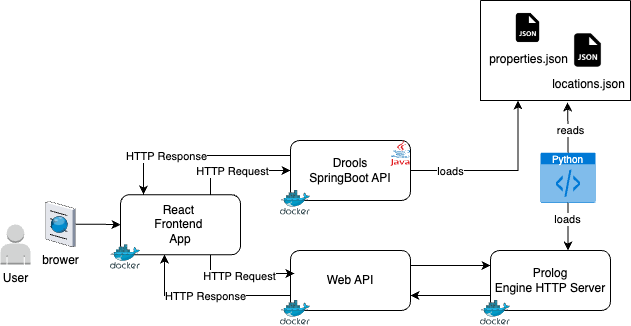

The diagram above was exported from draw.io. Its source (the exported page's mxGraphModel, read from the mxfile embedded in the PNG):
<mxGraphModel dx="1026" dy="574" grid="1" gridSize="10" guides="1" tooltips="1" connect="1" arrows="1" fold="1" page="1" pageScale="1" pageWidth="827" pageHeight="1169" math="0" shadow="0">
  <root>
    <mxCell id="0" />
    <mxCell id="1" parent="0" />
    <mxCell id="F2Tms51lxlqqpkvGZHM5-10" value="" style="edgeStyle=orthogonalEdgeStyle;rounded=0;orthogonalLoop=1;jettySize=auto;html=1;" edge="1" parent="1" source="F2Tms51lxlqqpkvGZHM5-9" target="Tw0_Up1_rwPiwRqKVzCT-6">
      <mxGeometry relative="1" as="geometry" />
    </mxCell>
    <mxCell id="F2Tms51lxlqqpkvGZHM5-13" value="" style="group" vertex="1" connectable="0" parent="1">
      <mxGeometry x="60" y="341" width="74.87" height="63" as="geometry" />
    </mxCell>
    <mxCell id="F2Tms51lxlqqpkvGZHM5-7" value="User" style="outlineConnect=0;dashed=0;verticalLabelPosition=bottom;verticalAlign=top;align=center;html=1;shape=mxgraph.aws3.user;fillColor=#D2D3D3;gradientColor=none;" vertex="1" parent="F2Tms51lxlqqpkvGZHM5-13">
      <mxGeometry y="23" width="30" height="40" as="geometry" />
    </mxCell>
    <mxCell id="F2Tms51lxlqqpkvGZHM5-9" value="brower" style="verticalLabelPosition=bottom;sketch=0;aspect=fixed;html=1;verticalAlign=top;strokeColor=none;align=center;outlineConnect=0;shape=mxgraph.citrix.browser;" vertex="1" parent="F2Tms51lxlqqpkvGZHM5-13">
      <mxGeometry x="45.129999999999995" width="29.74" height="45.4" as="geometry" />
    </mxCell>
    <mxCell id="F2Tms51lxlqqpkvGZHM5-14" value="" style="group" vertex="1" connectable="0" parent="1">
      <mxGeometry x="170" y="334.2" width="130" height="74.60000000000002" as="geometry" />
    </mxCell>
    <mxCell id="Tw0_Up1_rwPiwRqKVzCT-6" value="React&amp;nbsp;&lt;br&gt;Frontend&amp;nbsp;&lt;br&gt;App" style="rounded=1;whiteSpace=wrap;html=1;" parent="F2Tms51lxlqqpkvGZHM5-14" vertex="1">
      <mxGeometry x="10" width="120" height="60" as="geometry" />
    </mxCell>
    <mxCell id="Tw0_Up1_rwPiwRqKVzCT-7" value="" style="image;sketch=0;aspect=fixed;html=1;points=[];align=center;fontSize=12;image=img/lib/mscae/Docker.svg;" parent="F2Tms51lxlqqpkvGZHM5-14" vertex="1">
      <mxGeometry y="50" width="30" height="24.6" as="geometry" />
    </mxCell>
    <mxCell id="F2Tms51lxlqqpkvGZHM5-15" value="" style="group" vertex="1" connectable="0" parent="1">
      <mxGeometry x="340" y="280" width="130" height="74.60000000000005" as="geometry" />
    </mxCell>
    <mxCell id="Tw0_Up1_rwPiwRqKVzCT-2" value="Drools&lt;div&gt;SpringBoot API&lt;/div&gt;" style="rounded=1;whiteSpace=wrap;html=1;" parent="F2Tms51lxlqqpkvGZHM5-15" vertex="1">
      <mxGeometry x="10" width="120" height="60" as="geometry" />
    </mxCell>
    <mxCell id="Tw0_Up1_rwPiwRqKVzCT-3" value="" style="image;sketch=0;aspect=fixed;html=1;points=[];align=center;fontSize=12;image=img/lib/mscae/Docker.svg;" parent="F2Tms51lxlqqpkvGZHM5-15" vertex="1">
      <mxGeometry y="50.00000000000003" width="30" height="24.6" as="geometry" />
    </mxCell>
    <mxCell id="F2Tms51lxlqqpkvGZHM5-1" value="" style="dashed=0;outlineConnect=0;html=1;align=center;labelPosition=center;verticalLabelPosition=bottom;verticalAlign=top;shape=mxgraph.weblogos.java" vertex="1" parent="F2Tms51lxlqqpkvGZHM5-15">
      <mxGeometry x="110" width="20" height="25.4" as="geometry" />
    </mxCell>
    <mxCell id="F2Tms51lxlqqpkvGZHM5-16" value="" style="group" vertex="1" connectable="0" parent="1">
      <mxGeometry x="540" y="390" width="130" height="74.6" as="geometry" />
    </mxCell>
    <mxCell id="Tw0_Up1_rwPiwRqKVzCT-4" value="Prolog&lt;br&gt;Engine HTTP Server" style="rounded=1;whiteSpace=wrap;html=1;" parent="F2Tms51lxlqqpkvGZHM5-16" vertex="1">
      <mxGeometry x="10" width="120" height="60" as="geometry" />
    </mxCell>
    <mxCell id="Tw0_Up1_rwPiwRqKVzCT-5" value="" style="image;sketch=0;aspect=fixed;html=1;points=[];align=center;fontSize=12;image=img/lib/mscae/Docker.svg;" parent="F2Tms51lxlqqpkvGZHM5-16" vertex="1">
      <mxGeometry y="50" width="30" height="24.6" as="geometry" />
    </mxCell>
    <mxCell id="F2Tms51lxlqqpkvGZHM5-17" value="" style="group" vertex="1" connectable="0" parent="1">
      <mxGeometry x="340" y="390" width="130" height="74.60000000000002" as="geometry" />
    </mxCell>
    <mxCell id="Tw0_Up1_rwPiwRqKVzCT-8" value="Web API" style="rounded=1;whiteSpace=wrap;html=1;" parent="F2Tms51lxlqqpkvGZHM5-17" vertex="1">
      <mxGeometry x="10" width="120" height="60" as="geometry" />
    </mxCell>
    <mxCell id="Tw0_Up1_rwPiwRqKVzCT-9" value="" style="image;sketch=0;aspect=fixed;html=1;points=[];align=center;fontSize=12;image=img/lib/mscae/Docker.svg;" parent="F2Tms51lxlqqpkvGZHM5-17" vertex="1">
      <mxGeometry y="50" width="30" height="24.6" as="geometry" />
    </mxCell>
    <mxCell id="F2Tms51lxlqqpkvGZHM5-18" style="edgeStyle=orthogonalEdgeStyle;rounded=0;orthogonalLoop=1;jettySize=auto;html=1;exitX=1;exitY=0.25;exitDx=0;exitDy=0;entryX=0;entryY=0.25;entryDx=0;entryDy=0;" edge="1" parent="1" source="Tw0_Up1_rwPiwRqKVzCT-8" target="Tw0_Up1_rwPiwRqKVzCT-4">
      <mxGeometry relative="1" as="geometry" />
    </mxCell>
    <mxCell id="F2Tms51lxlqqpkvGZHM5-19" style="edgeStyle=orthogonalEdgeStyle;rounded=0;orthogonalLoop=1;jettySize=auto;html=1;exitX=0;exitY=0.75;exitDx=0;exitDy=0;entryX=1;entryY=0.75;entryDx=0;entryDy=0;" edge="1" parent="1" source="Tw0_Up1_rwPiwRqKVzCT-4" target="Tw0_Up1_rwPiwRqKVzCT-8">
      <mxGeometry relative="1" as="geometry" />
    </mxCell>
    <mxCell id="F2Tms51lxlqqpkvGZHM5-20" style="edgeStyle=orthogonalEdgeStyle;rounded=0;orthogonalLoop=1;jettySize=auto;html=1;exitX=0.75;exitY=1;exitDx=0;exitDy=0;entryX=0.033;entryY=0.383;entryDx=0;entryDy=0;entryPerimeter=0;" edge="1" parent="1" source="Tw0_Up1_rwPiwRqKVzCT-6" target="Tw0_Up1_rwPiwRqKVzCT-8">
      <mxGeometry relative="1" as="geometry" />
    </mxCell>
    <mxCell id="F2Tms51lxlqqpkvGZHM5-22" value="HTTP Request" style="edgeLabel;html=1;align=center;verticalAlign=middle;resizable=0;points=[];" vertex="1" connectable="0" parent="F2Tms51lxlqqpkvGZHM5-20">
      <mxGeometry x="-0.0871" y="-1" relative="1" as="geometry">
        <mxPoint as="offset" />
      </mxGeometry>
    </mxCell>
    <mxCell id="F2Tms51lxlqqpkvGZHM5-21" style="edgeStyle=orthogonalEdgeStyle;rounded=0;orthogonalLoop=1;jettySize=auto;html=1;exitX=0;exitY=0.75;exitDx=0;exitDy=0;entryX=0.367;entryY=0.997;entryDx=0;entryDy=0;entryPerimeter=0;" edge="1" parent="1" source="Tw0_Up1_rwPiwRqKVzCT-8" target="Tw0_Up1_rwPiwRqKVzCT-6">
      <mxGeometry relative="1" as="geometry" />
    </mxCell>
    <mxCell id="F2Tms51lxlqqpkvGZHM5-23" value="HTTP Response" style="edgeLabel;html=1;align=center;verticalAlign=middle;resizable=0;points=[];" vertex="1" connectable="0" parent="F2Tms51lxlqqpkvGZHM5-21">
      <mxGeometry x="0.0301" relative="1" as="geometry">
        <mxPoint as="offset" />
      </mxGeometry>
    </mxCell>
    <mxCell id="F2Tms51lxlqqpkvGZHM5-24" style="edgeStyle=orthogonalEdgeStyle;rounded=0;orthogonalLoop=1;jettySize=auto;html=1;exitX=0.75;exitY=0;exitDx=0;exitDy=0;entryX=0;entryY=0.5;entryDx=0;entryDy=0;" edge="1" parent="1" source="Tw0_Up1_rwPiwRqKVzCT-6" target="Tw0_Up1_rwPiwRqKVzCT-2">
      <mxGeometry relative="1" as="geometry" />
    </mxCell>
    <mxCell id="F2Tms51lxlqqpkvGZHM5-26" value="HTTP Request" style="edgeLabel;html=1;align=center;verticalAlign=middle;resizable=0;points=[];" vertex="1" connectable="0" parent="F2Tms51lxlqqpkvGZHM5-24">
      <mxGeometry x="-0.1132" relative="1" as="geometry">
        <mxPoint as="offset" />
      </mxGeometry>
    </mxCell>
    <mxCell id="F2Tms51lxlqqpkvGZHM5-28" style="edgeStyle=orthogonalEdgeStyle;rounded=0;orthogonalLoop=1;jettySize=auto;html=1;exitX=0;exitY=0.25;exitDx=0;exitDy=0;entryX=0.192;entryY=-0.003;entryDx=0;entryDy=0;entryPerimeter=0;" edge="1" parent="1" source="Tw0_Up1_rwPiwRqKVzCT-2" target="Tw0_Up1_rwPiwRqKVzCT-6">
      <mxGeometry relative="1" as="geometry" />
    </mxCell>
    <mxCell id="F2Tms51lxlqqpkvGZHM5-29" value="HTTP Response" style="edgeLabel;html=1;align=center;verticalAlign=middle;resizable=0;points=[];" vertex="1" connectable="0" parent="F2Tms51lxlqqpkvGZHM5-28">
      <mxGeometry x="0.3439" relative="1" as="geometry">
        <mxPoint as="offset" />
      </mxGeometry>
    </mxCell>
    <mxCell id="F2Tms51lxlqqpkvGZHM5-30" value="Python" style="html=1;whiteSpace=wrap;strokeColor=none;fillColor=#0079D6;labelPosition=center;verticalLabelPosition=middle;verticalAlign=top;align=center;fontSize=10;outlineConnect=0;spacingTop=-6;fontColor=#FFFFFF;sketch=0;shape=mxgraph.sitemap.script;" vertex="1" parent="1">
      <mxGeometry x="600" y="292.3" width="55" height="50" as="geometry" />
    </mxCell>
    <mxCell id="F2Tms51lxlqqpkvGZHM5-31" style="edgeStyle=orthogonalEdgeStyle;rounded=0;orthogonalLoop=1;jettySize=auto;html=1;entryX=0.646;entryY=0;entryDx=0;entryDy=0;entryPerimeter=0;" edge="1" parent="1" source="F2Tms51lxlqqpkvGZHM5-30" target="Tw0_Up1_rwPiwRqKVzCT-4">
      <mxGeometry relative="1" as="geometry" />
    </mxCell>
    <mxCell id="F2Tms51lxlqqpkvGZHM5-37" value="loads" style="edgeLabel;html=1;align=center;verticalAlign=middle;resizable=0;points=[];" vertex="1" connectable="0" parent="F2Tms51lxlqqpkvGZHM5-31">
      <mxGeometry x="-0.3417" y="-1" relative="1" as="geometry">
        <mxPoint as="offset" />
      </mxGeometry>
    </mxCell>
    <mxCell id="F2Tms51lxlqqpkvGZHM5-33" value="" style="group" vertex="1" connectable="0" parent="1">
      <mxGeometry x="540" y="140" width="150" height="100" as="geometry" />
    </mxCell>
    <mxCell id="F2Tms51lxlqqpkvGZHM5-11" value="locations.json" style="shape=image;html=1;verticalAlign=top;verticalLabelPosition=bottom;labelBackgroundColor=#ffffff;imageAspect=0;aspect=fixed;image=https://cdn2.iconfinder.com/data/icons/boxicons-solid-vol-2/24/bxs-file-json-128.png" vertex="1" parent="F2Tms51lxlqqpkvGZHM5-33">
      <mxGeometry x="87.5" y="30" width="40" height="40" as="geometry" />
    </mxCell>
    <mxCell id="F2Tms51lxlqqpkvGZHM5-12" value="properties.json" style="shape=image;html=1;verticalAlign=top;verticalLabelPosition=bottom;labelBackgroundColor=#ffffff;imageAspect=0;aspect=fixed;image=https://cdn2.iconfinder.com/data/icons/boxicons-solid-vol-2/24/bxs-file-json-128.png" vertex="1" parent="F2Tms51lxlqqpkvGZHM5-33">
      <mxGeometry x="30" y="10" width="35" height="35" as="geometry" />
    </mxCell>
    <mxCell id="F2Tms51lxlqqpkvGZHM5-32" value="" style="swimlane;startSize=0;" vertex="1" parent="F2Tms51lxlqqpkvGZHM5-33">
      <mxGeometry width="150" height="100" as="geometry">
        <mxRectangle width="50" height="40" as="alternateBounds" />
      </mxGeometry>
    </mxCell>
    <mxCell id="F2Tms51lxlqqpkvGZHM5-35" style="edgeStyle=orthogonalEdgeStyle;rounded=0;orthogonalLoop=1;jettySize=auto;html=1;exitX=0.5;exitY=0;exitDx=0;exitDy=0;exitPerimeter=0;entryX=0.58;entryY=1.02;entryDx=0;entryDy=0;entryPerimeter=0;" edge="1" parent="1" source="F2Tms51lxlqqpkvGZHM5-30" target="F2Tms51lxlqqpkvGZHM5-32">
      <mxGeometry relative="1" as="geometry" />
    </mxCell>
    <mxCell id="F2Tms51lxlqqpkvGZHM5-36" value="reads" style="edgeLabel;html=1;align=center;verticalAlign=middle;resizable=0;points=[];" vertex="1" connectable="0" parent="F2Tms51lxlqqpkvGZHM5-35">
      <mxGeometry x="-0.0827" y="-1" relative="1" as="geometry">
        <mxPoint x="1" as="offset" />
      </mxGeometry>
    </mxCell>
    <mxCell id="F2Tms51lxlqqpkvGZHM5-39" style="edgeStyle=orthogonalEdgeStyle;rounded=0;orthogonalLoop=1;jettySize=auto;html=1;exitX=1;exitY=0.5;exitDx=0;exitDy=0;entryX=0.25;entryY=1;entryDx=0;entryDy=0;" edge="1" parent="1" source="Tw0_Up1_rwPiwRqKVzCT-2" target="F2Tms51lxlqqpkvGZHM5-32">
      <mxGeometry relative="1" as="geometry" />
    </mxCell>
    <mxCell id="F2Tms51lxlqqpkvGZHM5-40" value="loads" style="edgeLabel;html=1;align=center;verticalAlign=middle;resizable=0;points=[];" vertex="1" connectable="0" parent="F2Tms51lxlqqpkvGZHM5-39">
      <mxGeometry x="-0.5606" relative="1" as="geometry">
        <mxPoint as="offset" />
      </mxGeometry>
    </mxCell>
  </root>
</mxGraphModel>